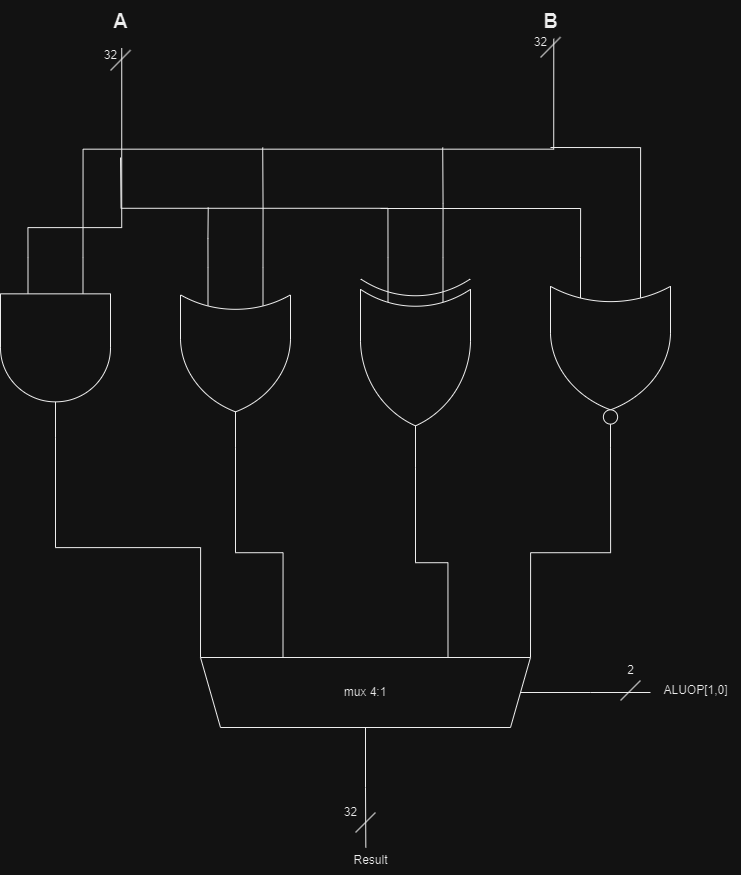

The diagram above was exported from draw.io. Its source (the exported page's mxGraphModel, read from the mxfile embedded in the PNG):
<mxGraphModel dx="2333" dy="1167" grid="1" gridSize="10" guides="1" tooltips="1" connect="1" arrows="1" fold="1" page="1" pageScale="1" pageWidth="1100" pageHeight="850" background="none" math="0" shadow="0">
  <root>
    <mxCell id="0" />
    <mxCell id="1" parent="0" />
    <mxCell id="2" style="edgeStyle=orthogonalEdgeStyle;rounded=0;orthogonalLoop=1;jettySize=auto;html=1;exitX=0;exitY=0.75;exitDx=0;exitDy=0;exitPerimeter=0;" edge="1" source="6" parent="1">
      <mxGeometry relative="1" as="geometry">
        <mxPoint x="187.35294117647072" y="269.9970588235294" as="targetPoint" />
      </mxGeometry>
    </mxCell>
    <mxCell id="3" style="edgeStyle=orthogonalEdgeStyle;rounded=0;orthogonalLoop=1;jettySize=auto;html=1;exitX=1;exitY=0.5;exitDx=0;exitDy=0;exitPerimeter=0;entryX=1;entryY=1;entryDx=0;entryDy=0;endArrow=none;endFill=0;" edge="1" source="6" target="23" parent="1">
      <mxGeometry relative="1" as="geometry" />
    </mxCell>
    <mxCell id="4" style="edgeStyle=orthogonalEdgeStyle;rounded=0;orthogonalLoop=1;jettySize=auto;html=1;exitX=0;exitY=0.75;exitDx=0;exitDy=0;exitPerimeter=0;entryX=0.531;entryY=1.19;entryDx=0;entryDy=0;entryPerimeter=0;endArrow=none;endFill=0;" edge="1" source="6" target="19" parent="1">
      <mxGeometry relative="1" as="geometry">
        <Array as="points">
          <mxPoint x="188" y="240" />
          <mxPoint x="281" y="240" />
        </Array>
      </mxGeometry>
    </mxCell>
    <mxCell id="5" style="edgeStyle=orthogonalEdgeStyle;rounded=0;orthogonalLoop=1;jettySize=auto;html=1;exitX=0;exitY=0.25;exitDx=0;exitDy=0;exitPerimeter=0;entryX=0.791;entryY=0.956;entryDx=0;entryDy=0;entryPerimeter=0;endArrow=none;endFill=0;" edge="1" source="6" target="20" parent="1">
      <mxGeometry relative="1" as="geometry" />
    </mxCell>
    <mxCell id="6" value="" style="verticalLabelPosition=bottom;shadow=0;dashed=0;align=center;html=1;verticalAlign=top;shape=mxgraph.electrical.logic_gates.logic_gate;operation=and;direction=south;" vertex="1" parent="1">
      <mxGeometry x="160" y="270.35" width="110" height="180" as="geometry" />
    </mxCell>
    <mxCell id="7" style="edgeStyle=orthogonalEdgeStyle;rounded=0;orthogonalLoop=1;jettySize=auto;html=1;exitX=1;exitY=0.5;exitDx=0;exitDy=0;exitPerimeter=0;entryX=0.75;entryY=1;entryDx=0;entryDy=0;endArrow=none;endFill=0;" edge="1" source="10" target="23" parent="1">
      <mxGeometry relative="1" as="geometry" />
    </mxCell>
    <mxCell id="8" style="edgeStyle=orthogonalEdgeStyle;rounded=0;orthogonalLoop=1;jettySize=auto;html=1;exitX=0;exitY=0.25;exitDx=0;exitDy=0;exitPerimeter=0;endArrow=none;endFill=0;" edge="1" source="10" parent="1">
      <mxGeometry relative="1" as="geometry">
        <mxPoint x="422.2068965517242" y="160" as="targetPoint" />
      </mxGeometry>
    </mxCell>
    <mxCell id="9" style="edgeStyle=orthogonalEdgeStyle;rounded=0;orthogonalLoop=1;jettySize=auto;html=1;exitX=0;exitY=0.75;exitDx=0;exitDy=0;exitPerimeter=0;endArrow=none;endFill=0;" edge="1" source="10" parent="1">
      <mxGeometry relative="1" as="geometry">
        <mxPoint x="367.7241379310344" y="220" as="targetPoint" />
      </mxGeometry>
    </mxCell>
    <mxCell id="10" value="" style="verticalLabelPosition=bottom;shadow=0;dashed=0;align=center;html=1;verticalAlign=top;shape=mxgraph.electrical.logic_gates.logic_gate;operation=or;direction=south;" vertex="1" parent="1">
      <mxGeometry x="340" y="280.35" width="110" height="180" as="geometry" />
    </mxCell>
    <mxCell id="11" style="edgeStyle=orthogonalEdgeStyle;rounded=0;orthogonalLoop=1;jettySize=auto;html=1;exitX=1;exitY=0.5;exitDx=0;exitDy=0;exitPerimeter=0;entryX=0.25;entryY=1;entryDx=0;entryDy=0;endArrow=none;endFill=0;" edge="1" source="14" target="23" parent="1">
      <mxGeometry relative="1" as="geometry" />
    </mxCell>
    <mxCell id="12" style="edgeStyle=orthogonalEdgeStyle;rounded=0;orthogonalLoop=1;jettySize=auto;html=1;exitX=0;exitY=0.25;exitDx=0;exitDy=0;exitPerimeter=0;endArrow=none;endFill=0;" edge="1" source="14" parent="1">
      <mxGeometry relative="1" as="geometry">
        <mxPoint x="602.2068965517242" y="160" as="targetPoint" />
      </mxGeometry>
    </mxCell>
    <mxCell id="13" style="edgeStyle=orthogonalEdgeStyle;rounded=0;orthogonalLoop=1;jettySize=auto;html=1;exitX=0;exitY=0.75;exitDx=0;exitDy=0;exitPerimeter=0;endArrow=none;endFill=0;" edge="1" source="14" parent="1">
      <mxGeometry relative="1" as="geometry">
        <mxPoint x="280" y="170" as="targetPoint" />
      </mxGeometry>
    </mxCell>
    <mxCell id="14" value="" style="verticalLabelPosition=bottom;shadow=0;dashed=0;align=center;html=1;verticalAlign=top;shape=mxgraph.electrical.logic_gates.logic_gate;operation=xor;direction=south;" vertex="1" parent="1">
      <mxGeometry x="520" y="270.35" width="110" height="210" as="geometry" />
    </mxCell>
    <mxCell id="15" style="edgeStyle=orthogonalEdgeStyle;rounded=0;orthogonalLoop=1;jettySize=auto;html=1;exitX=1;exitY=0.5;exitDx=0;exitDy=0;exitPerimeter=0;entryX=0;entryY=1;entryDx=0;entryDy=0;endArrow=none;endFill=0;" edge="1" source="18" target="23" parent="1">
      <mxGeometry relative="1" as="geometry" />
    </mxCell>
    <mxCell id="16" style="edgeStyle=orthogonalEdgeStyle;rounded=0;orthogonalLoop=1;jettySize=auto;html=1;exitX=0;exitY=0.75;exitDx=0;exitDy=0;exitPerimeter=0;endArrow=none;endFill=0;" edge="1" source="18" parent="1">
      <mxGeometry relative="1" as="geometry">
        <mxPoint x="540" y="221" as="targetPoint" />
        <Array as="points">
          <mxPoint x="740" y="221" />
        </Array>
      </mxGeometry>
    </mxCell>
    <mxCell id="17" style="edgeStyle=orthogonalEdgeStyle;rounded=0;orthogonalLoop=1;jettySize=auto;html=1;exitX=0;exitY=0.25;exitDx=0;exitDy=0;exitPerimeter=0;endArrow=none;endFill=0;" edge="1" parent="1">
      <mxGeometry relative="1" as="geometry">
        <mxPoint x="710" y="160" as="targetPoint" />
        <mxPoint x="800" y="280.35" as="sourcePoint" />
        <Array as="points">
          <mxPoint x="800" y="160" />
        </Array>
      </mxGeometry>
    </mxCell>
    <mxCell id="18" value="" style="verticalLabelPosition=bottom;shadow=0;dashed=0;align=center;html=1;verticalAlign=top;shape=mxgraph.electrical.logic_gates.logic_gate;operation=or;negating=1;negSize=0.15;direction=south;" vertex="1" parent="1">
      <mxGeometry x="710" y="270.35" width="120" height="190" as="geometry" />
    </mxCell>
    <mxCell id="19" value="&lt;font style=&quot;font-size: 20px;&quot;&gt;&lt;b&gt;A&lt;/b&gt;&lt;/font&gt;" style="text;html=1;align=center;verticalAlign=middle;resizable=0;points=[];autosize=1;strokeColor=none;fillColor=none;" vertex="1" parent="1">
      <mxGeometry x="260" y="13" width="40" height="40" as="geometry" />
    </mxCell>
    <mxCell id="20" value="&lt;blockquote style=&quot;margin: 0px 0px 0px 40px; border: none; padding: 0px; font-size: 20px;&quot;&gt;&lt;b&gt;B&lt;/b&gt;&lt;/blockquote&gt;" style="text;html=1;align=center;verticalAlign=middle;resizable=0;points=[];autosize=1;strokeColor=none;fillColor=none;" vertex="1" parent="1">
      <mxGeometry x="650" y="13" width="80" height="40" as="geometry" />
    </mxCell>
    <mxCell id="21" style="edgeStyle=orthogonalEdgeStyle;rounded=0;orthogonalLoop=1;jettySize=auto;html=1;exitX=0.5;exitY=0;exitDx=0;exitDy=0;endArrow=none;endFill=0;" edge="1" source="23" parent="1">
      <mxGeometry relative="1" as="geometry">
        <mxPoint x="525.3333333333333" y="860" as="targetPoint" />
      </mxGeometry>
    </mxCell>
    <mxCell id="22" style="edgeStyle=orthogonalEdgeStyle;rounded=0;orthogonalLoop=1;jettySize=auto;html=1;exitX=0;exitY=0.5;exitDx=0;exitDy=0;endArrow=none;endFill=0;" edge="1" source="23" parent="1">
      <mxGeometry relative="1" as="geometry">
        <mxPoint x="810" y="705" as="targetPoint" />
      </mxGeometry>
    </mxCell>
    <mxCell id="23" value="mux 4:1" style="shape=trapezoid;perimeter=trapezoidPerimeter;whiteSpace=wrap;html=1;fixedSize=1;direction=west;" vertex="1" parent="1">
      <mxGeometry x="360" y="670" width="330" height="70" as="geometry" />
    </mxCell>
    <mxCell id="24" value="Result" style="text;html=1;align=center;verticalAlign=middle;resizable=0;points=[];autosize=1;strokeColor=none;fillColor=none;" vertex="1" parent="1">
      <mxGeometry x="500" y="858" width="60" height="30" as="geometry" />
    </mxCell>
    <mxCell id="25" value="ALUOP[1,0]" style="text;html=1;align=center;verticalAlign=middle;resizable=0;points=[];autosize=1;strokeColor=none;fillColor=none;" vertex="1" parent="1">
      <mxGeometry x="810" y="688" width="90" height="30" as="geometry" />
    </mxCell>
    <mxCell id="26" value="" style="endArrow=none;html=1;rounded=0;" edge="1" parent="1">
      <mxGeometry width="50" height="50" relative="1" as="geometry">
        <mxPoint x="270" y="83" as="sourcePoint" />
        <mxPoint x="290" y="62.64999999999998" as="targetPoint" />
      </mxGeometry>
    </mxCell>
    <mxCell id="27" value="32" style="text;html=1;align=center;verticalAlign=middle;resizable=0;points=[];autosize=1;strokeColor=none;fillColor=none;" vertex="1" parent="1">
      <mxGeometry x="250" y="53" width="40" height="30" as="geometry" />
    </mxCell>
    <mxCell id="28" value="" style="endArrow=none;html=1;rounded=0;" edge="1" parent="1">
      <mxGeometry width="50" height="50" relative="1" as="geometry">
        <mxPoint x="700" y="70" as="sourcePoint" />
        <mxPoint x="720" y="49.64999999999998" as="targetPoint" />
      </mxGeometry>
    </mxCell>
    <mxCell id="29" value="32" style="text;html=1;align=center;verticalAlign=middle;resizable=0;points=[];autosize=1;strokeColor=none;fillColor=none;" vertex="1" parent="1">
      <mxGeometry x="680" y="40" width="40" height="30" as="geometry" />
    </mxCell>
    <mxCell id="30" value="" style="endArrow=none;html=1;rounded=0;" edge="1" parent="1">
      <mxGeometry width="50" height="50" relative="1" as="geometry">
        <mxPoint x="780" y="713" as="sourcePoint" />
        <mxPoint x="800" y="693" as="targetPoint" />
      </mxGeometry>
    </mxCell>
    <mxCell id="31" value="2" style="text;html=1;align=center;verticalAlign=middle;resizable=0;points=[];autosize=1;strokeColor=none;fillColor=none;" vertex="1" parent="1">
      <mxGeometry x="775" y="668" width="30" height="30" as="geometry" />
    </mxCell>
    <mxCell id="32" value="" style="endArrow=none;html=1;rounded=0;" edge="1" parent="1">
      <mxGeometry width="50" height="50" relative="1" as="geometry">
        <mxPoint x="515" y="845" as="sourcePoint" />
        <mxPoint x="535" y="825" as="targetPoint" />
      </mxGeometry>
    </mxCell>
    <mxCell id="33" value="32" style="text;html=1;align=center;verticalAlign=middle;resizable=0;points=[];autosize=1;strokeColor=none;fillColor=none;" vertex="1" parent="1">
      <mxGeometry x="490" y="810" width="40" height="30" as="geometry" />
    </mxCell>
  </root>
</mxGraphModel>